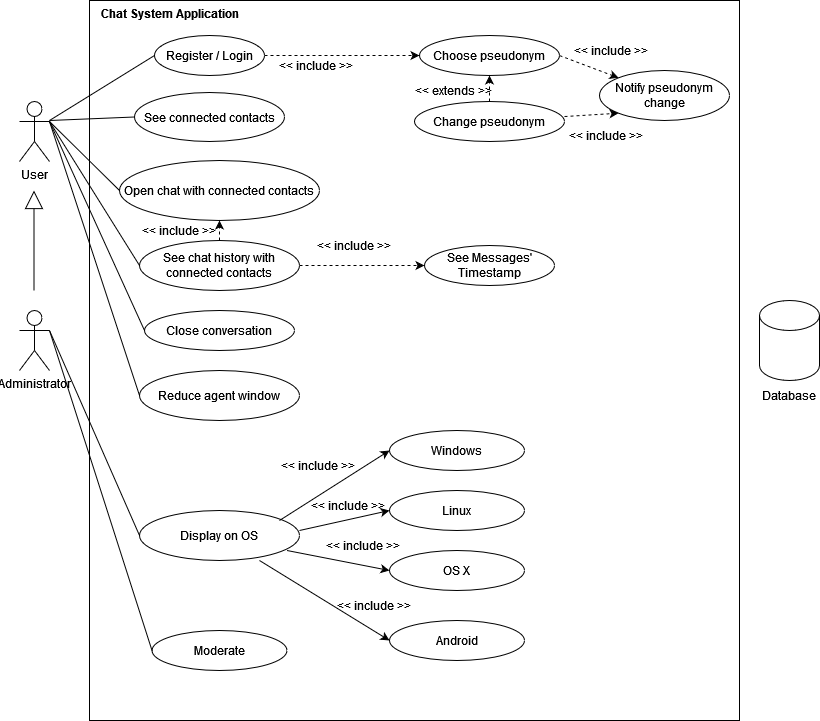

The diagram above was exported from draw.io. Its source (the exported page's mxGraphModel, read from the mxfile embedded in the PNG):
<mxGraphModel dx="1313" dy="663" grid="1" gridSize="10" guides="1" tooltips="1" connect="1" arrows="1" fold="1" page="1" pageScale="1" pageWidth="827" pageHeight="1169" math="0" shadow="0">
  <root>
    <mxCell id="0" />
    <mxCell id="1" parent="0" />
    <mxCell id="6HZu-Dko0kH3TNij78uc-66" value="" style="rounded=0;whiteSpace=wrap;html=1;" parent="1" vertex="1">
      <mxGeometry x="140" y="40" width="650" height="720" as="geometry" />
    </mxCell>
    <mxCell id="6HZu-Dko0kH3TNij78uc-2" value="User" style="shape=umlActor;verticalLabelPosition=bottom;verticalAlign=top;html=1;outlineConnect=0;" parent="1" vertex="1">
      <mxGeometry x="70" y="141" width="30" height="60" as="geometry" />
    </mxCell>
    <mxCell id="6HZu-Dko0kH3TNij78uc-3" value="Administrator" style="shape=umlActor;verticalLabelPosition=bottom;verticalAlign=top;html=1;outlineConnect=0;" parent="1" vertex="1">
      <mxGeometry x="70" y="350" width="30" height="60" as="geometry" />
    </mxCell>
    <mxCell id="6HZu-Dko0kH3TNij78uc-6" value="Register / Login" style="ellipse;whiteSpace=wrap;html=1;" parent="1" vertex="1">
      <mxGeometry x="205" y="75" width="110" height="40" as="geometry" />
    </mxCell>
    <mxCell id="6HZu-Dko0kH3TNij78uc-7" value="Notify pseudonym change" style="ellipse;whiteSpace=wrap;html=1;" parent="1" vertex="1">
      <mxGeometry x="650" y="110" width="130" height="50" as="geometry" />
    </mxCell>
    <mxCell id="6HZu-Dko0kH3TNij78uc-8" value="Choose pseudonym" style="ellipse;whiteSpace=wrap;html=1;" parent="1" vertex="1">
      <mxGeometry x="470" y="75" width="140" height="40" as="geometry" />
    </mxCell>
    <mxCell id="6HZu-Dko0kH3TNij78uc-9" value="Open chat with connected contacts" style="ellipse;whiteSpace=wrap;html=1;" parent="1" vertex="1">
      <mxGeometry x="170" y="200" width="200" height="60" as="geometry" />
    </mxCell>
    <mxCell id="6HZu-Dko0kH3TNij78uc-10" value="See connected contacts" style="ellipse;whiteSpace=wrap;html=1;" parent="1" vertex="1">
      <mxGeometry x="185" y="132" width="150" height="49" as="geometry" />
    </mxCell>
    <mxCell id="6HZu-Dko0kH3TNij78uc-11" value="Change pseudonym" style="ellipse;whiteSpace=wrap;html=1;" parent="1" vertex="1">
      <mxGeometry x="465" y="141" width="150" height="40" as="geometry" />
    </mxCell>
    <mxCell id="6HZu-Dko0kH3TNij78uc-12" value="See chat history with connected contacts" style="ellipse;whiteSpace=wrap;html=1;" parent="1" vertex="1">
      <mxGeometry x="190" y="280" width="160" height="50" as="geometry" />
    </mxCell>
    <mxCell id="6HZu-Dko0kH3TNij78uc-13" value="Close conversation" style="ellipse;whiteSpace=wrap;html=1;" parent="1" vertex="1">
      <mxGeometry x="195" y="350" width="150" height="40" as="geometry" />
    </mxCell>
    <mxCell id="6HZu-Dko0kH3TNij78uc-14" value="See Messages' Timestamp" style="ellipse;whiteSpace=wrap;html=1;" parent="1" vertex="1">
      <mxGeometry x="475" y="285" width="130" height="40" as="geometry" />
    </mxCell>
    <mxCell id="6HZu-Dko0kH3TNij78uc-15" value="Reduce agent window" style="ellipse;whiteSpace=wrap;html=1;" parent="1" vertex="1">
      <mxGeometry x="190" y="410" width="160" height="50" as="geometry" />
    </mxCell>
    <mxCell id="6HZu-Dko0kH3TNij78uc-17" value="Display on OS" style="ellipse;whiteSpace=wrap;html=1;" parent="1" vertex="1">
      <mxGeometry x="190" y="550" width="160" height="50" as="geometry" />
    </mxCell>
    <mxCell id="6HZu-Dko0kH3TNij78uc-18" value="Moderate" style="ellipse;whiteSpace=wrap;html=1;" parent="1" vertex="1">
      <mxGeometry x="202.5" y="670" width="135" height="40" as="geometry" />
    </mxCell>
    <mxCell id="6HZu-Dko0kH3TNij78uc-19" value="Windows" style="ellipse;whiteSpace=wrap;html=1;" parent="1" vertex="1">
      <mxGeometry x="440" y="470" width="135" height="40" as="geometry" />
    </mxCell>
    <mxCell id="6HZu-Dko0kH3TNij78uc-20" value="Linux" style="ellipse;whiteSpace=wrap;html=1;" parent="1" vertex="1">
      <mxGeometry x="440" y="530" width="135" height="40" as="geometry" />
    </mxCell>
    <mxCell id="6HZu-Dko0kH3TNij78uc-21" value="OS X" style="ellipse;whiteSpace=wrap;html=1;" parent="1" vertex="1">
      <mxGeometry x="440" y="590" width="135" height="40" as="geometry" />
    </mxCell>
    <mxCell id="6HZu-Dko0kH3TNij78uc-22" value="Android" style="ellipse;whiteSpace=wrap;html=1;" parent="1" vertex="1">
      <mxGeometry x="440" y="660" width="135" height="40" as="geometry" />
    </mxCell>
    <mxCell id="6HZu-Dko0kH3TNij78uc-25" value="" style="endArrow=classic;html=1;rounded=0;entryX=0;entryY=0.5;entryDx=0;entryDy=0;" parent="1" target="6HZu-Dko0kH3TNij78uc-19" edge="1">
      <mxGeometry width="50" height="50" relative="1" as="geometry">
        <mxPoint x="330" y="560" as="sourcePoint" />
        <mxPoint x="380" y="510" as="targetPoint" />
      </mxGeometry>
    </mxCell>
    <mxCell id="6HZu-Dko0kH3TNij78uc-26" value="" style="endArrow=classic;html=1;rounded=0;entryX=0;entryY=0.5;entryDx=0;entryDy=0;" parent="1" target="6HZu-Dko0kH3TNij78uc-20" edge="1">
      <mxGeometry width="50" height="50" relative="1" as="geometry">
        <mxPoint x="350" y="570" as="sourcePoint" />
        <mxPoint x="434" y="500" as="targetPoint" />
      </mxGeometry>
    </mxCell>
    <mxCell id="6HZu-Dko0kH3TNij78uc-27" value="" style="endArrow=classic;html=1;rounded=0;entryX=0;entryY=0.5;entryDx=0;entryDy=0;" parent="1" target="6HZu-Dko0kH3TNij78uc-21" edge="1">
      <mxGeometry width="50" height="50" relative="1" as="geometry">
        <mxPoint x="337.5" y="590" as="sourcePoint" />
        <mxPoint x="387.5" y="540" as="targetPoint" />
      </mxGeometry>
    </mxCell>
    <mxCell id="6HZu-Dko0kH3TNij78uc-28" value="" style="endArrow=classic;html=1;rounded=0;entryX=0;entryY=0.5;entryDx=0;entryDy=0;" parent="1" target="6HZu-Dko0kH3TNij78uc-22" edge="1">
      <mxGeometry width="50" height="50" relative="1" as="geometry">
        <mxPoint x="310" y="600" as="sourcePoint" />
        <mxPoint x="360" y="550" as="targetPoint" />
      </mxGeometry>
    </mxCell>
    <mxCell id="6HZu-Dko0kH3TNij78uc-30" value="&amp;lt;&amp;lt; include &amp;gt;&amp;gt;" style="text;html=1;strokeColor=none;fillColor=none;align=center;verticalAlign=middle;whiteSpace=wrap;rounded=0;" parent="1" vertex="1">
      <mxGeometry x="324" y="490" width="90" height="30" as="geometry" />
    </mxCell>
    <mxCell id="6HZu-Dko0kH3TNij78uc-31" value="&amp;lt;&amp;lt; include &amp;gt;&amp;gt;" style="text;html=1;strokeColor=none;fillColor=none;align=center;verticalAlign=middle;whiteSpace=wrap;rounded=0;" parent="1" vertex="1">
      <mxGeometry x="354" y="530" width="90" height="30" as="geometry" />
    </mxCell>
    <mxCell id="6HZu-Dko0kH3TNij78uc-32" value="&amp;lt;&amp;lt; include &amp;gt;&amp;gt;" style="text;html=1;strokeColor=none;fillColor=none;align=center;verticalAlign=middle;whiteSpace=wrap;rounded=0;" parent="1" vertex="1">
      <mxGeometry x="369" y="570" width="90" height="30" as="geometry" />
    </mxCell>
    <mxCell id="6HZu-Dko0kH3TNij78uc-33" value="&amp;lt;&amp;lt; include &amp;gt;&amp;gt;" style="text;html=1;strokeColor=none;fillColor=none;align=center;verticalAlign=middle;whiteSpace=wrap;rounded=0;" parent="1" vertex="1">
      <mxGeometry x="380" y="630" width="90" height="30" as="geometry" />
    </mxCell>
    <mxCell id="6HZu-Dko0kH3TNij78uc-35" value="" style="endArrow=classic;dashed=1;html=1;rounded=0;exitX=1;exitY=0.5;exitDx=0;exitDy=0;startArrow=none;startFill=0;endFill=1;" parent="1" source="6HZu-Dko0kH3TNij78uc-6" edge="1">
      <mxGeometry width="50" height="50" relative="1" as="geometry">
        <mxPoint x="315" y="90" as="sourcePoint" />
        <mxPoint x="470" y="95" as="targetPoint" />
      </mxGeometry>
    </mxCell>
    <mxCell id="6HZu-Dko0kH3TNij78uc-36" value="&amp;lt;&amp;lt; include &amp;gt;&amp;gt;" style="text;html=1;strokeColor=none;fillColor=none;align=center;verticalAlign=middle;whiteSpace=wrap;rounded=0;" parent="1" vertex="1">
      <mxGeometry x="320" y="90" width="94" height="30" as="geometry" />
    </mxCell>
    <mxCell id="6HZu-Dko0kH3TNij78uc-37" value="" style="endArrow=classic;dashed=1;html=1;rounded=0;entryX=0.5;entryY=1;entryDx=0;entryDy=0;exitX=0.5;exitY=0;exitDx=0;exitDy=0;startArrow=none;startFill=0;endFill=1;" parent="1" source="6HZu-Dko0kH3TNij78uc-11" target="6HZu-Dko0kH3TNij78uc-8" edge="1">
      <mxGeometry width="50" height="50" relative="1" as="geometry">
        <mxPoint x="500" y="132" as="sourcePoint" />
        <mxPoint x="615" y="132" as="targetPoint" />
      </mxGeometry>
    </mxCell>
    <mxCell id="6HZu-Dko0kH3TNij78uc-39" value="&amp;lt;&amp;lt; extends &amp;gt;&amp;gt;" style="text;html=1;strokeColor=none;fillColor=none;align=center;verticalAlign=middle;whiteSpace=wrap;rounded=0;" parent="1" vertex="1">
      <mxGeometry x="459" y="115" width="90" height="30" as="geometry" />
    </mxCell>
    <mxCell id="6HZu-Dko0kH3TNij78uc-45" value="" style="endArrow=classic;dashed=1;html=1;rounded=0;exitX=1;exitY=0.5;exitDx=0;exitDy=0;startArrow=none;startFill=0;endFill=1;entryX=0;entryY=0.5;entryDx=0;entryDy=0;" parent="1" target="6HZu-Dko0kH3TNij78uc-14" edge="1" source="6HZu-Dko0kH3TNij78uc-12">
      <mxGeometry width="50" height="50" relative="1" as="geometry">
        <mxPoint x="370" y="229.5" as="sourcePoint" />
        <mxPoint x="525" y="229.5" as="targetPoint" />
      </mxGeometry>
    </mxCell>
    <mxCell id="6HZu-Dko0kH3TNij78uc-46" value="&amp;lt;&amp;lt; include &amp;gt;&amp;gt;" style="text;html=1;strokeColor=none;fillColor=none;align=center;verticalAlign=middle;whiteSpace=wrap;rounded=0;" parent="1" vertex="1">
      <mxGeometry x="360" y="270" width="90" height="30" as="geometry" />
    </mxCell>
    <mxCell id="6HZu-Dko0kH3TNij78uc-57" value="" style="endArrow=none;html=1;rounded=0;entryX=0;entryY=0.5;entryDx=0;entryDy=0;" parent="1" target="6HZu-Dko0kH3TNij78uc-6" edge="1">
      <mxGeometry width="50" height="50" relative="1" as="geometry">
        <mxPoint x="100" y="160" as="sourcePoint" />
        <mxPoint x="150" y="110" as="targetPoint" />
      </mxGeometry>
    </mxCell>
    <mxCell id="6HZu-Dko0kH3TNij78uc-58" value="" style="endArrow=none;html=1;rounded=0;entryX=0;entryY=0.5;entryDx=0;entryDy=0;" parent="1" target="6HZu-Dko0kH3TNij78uc-10" edge="1">
      <mxGeometry width="50" height="50" relative="1" as="geometry">
        <mxPoint x="100" y="160" as="sourcePoint" />
        <mxPoint x="215" y="105" as="targetPoint" />
      </mxGeometry>
    </mxCell>
    <mxCell id="6HZu-Dko0kH3TNij78uc-59" value="" style="endArrow=none;html=1;rounded=0;entryX=0;entryY=0.5;entryDx=0;entryDy=0;exitX=1;exitY=0.3333333333333333;exitDx=0;exitDy=0;exitPerimeter=0;" parent="1" source="6HZu-Dko0kH3TNij78uc-2" target="6HZu-Dko0kH3TNij78uc-9" edge="1">
      <mxGeometry width="50" height="50" relative="1" as="geometry">
        <mxPoint x="120" y="180" as="sourcePoint" />
        <mxPoint x="225" y="115" as="targetPoint" />
      </mxGeometry>
    </mxCell>
    <mxCell id="6HZu-Dko0kH3TNij78uc-60" value="" style="endArrow=none;html=1;rounded=0;entryX=0;entryY=0.5;entryDx=0;entryDy=0;exitX=1;exitY=0.3333333333333333;exitDx=0;exitDy=0;exitPerimeter=0;" parent="1" source="6HZu-Dko0kH3TNij78uc-2" target="6HZu-Dko0kH3TNij78uc-12" edge="1">
      <mxGeometry width="50" height="50" relative="1" as="geometry">
        <mxPoint x="130" y="190" as="sourcePoint" />
        <mxPoint x="235" y="125" as="targetPoint" />
      </mxGeometry>
    </mxCell>
    <mxCell id="6HZu-Dko0kH3TNij78uc-61" value="" style="endArrow=none;html=1;rounded=0;entryX=0;entryY=0.5;entryDx=0;entryDy=0;exitX=1;exitY=0.3333333333333333;exitDx=0;exitDy=0;exitPerimeter=0;" parent="1" source="6HZu-Dko0kH3TNij78uc-2" target="6HZu-Dko0kH3TNij78uc-13" edge="1">
      <mxGeometry width="50" height="50" relative="1" as="geometry">
        <mxPoint x="140" y="200" as="sourcePoint" />
        <mxPoint x="245" y="135" as="targetPoint" />
      </mxGeometry>
    </mxCell>
    <mxCell id="6HZu-Dko0kH3TNij78uc-62" value="" style="endArrow=none;html=1;rounded=0;entryX=0;entryY=0.5;entryDx=0;entryDy=0;exitX=1;exitY=0.3333333333333333;exitDx=0;exitDy=0;exitPerimeter=0;" parent="1" source="6HZu-Dko0kH3TNij78uc-2" target="6HZu-Dko0kH3TNij78uc-15" edge="1">
      <mxGeometry width="50" height="50" relative="1" as="geometry">
        <mxPoint x="150" y="210" as="sourcePoint" />
        <mxPoint x="255" y="145" as="targetPoint" />
      </mxGeometry>
    </mxCell>
    <mxCell id="6HZu-Dko0kH3TNij78uc-63" value="" style="endArrow=none;html=1;rounded=0;entryX=0;entryY=0.5;entryDx=0;entryDy=0;exitX=1;exitY=0.3333333333333333;exitDx=0;exitDy=0;exitPerimeter=0;" parent="1" source="6HZu-Dko0kH3TNij78uc-3" target="6HZu-Dko0kH3TNij78uc-17" edge="1">
      <mxGeometry width="50" height="50" relative="1" as="geometry">
        <mxPoint x="160" y="220" as="sourcePoint" />
        <mxPoint x="265" y="155" as="targetPoint" />
      </mxGeometry>
    </mxCell>
    <mxCell id="6HZu-Dko0kH3TNij78uc-64" value="" style="endArrow=none;html=1;rounded=0;exitX=1;exitY=0.3333333333333333;exitDx=0;exitDy=0;exitPerimeter=0;entryX=0;entryY=0.5;entryDx=0;entryDy=0;" parent="1" source="6HZu-Dko0kH3TNij78uc-3" target="6HZu-Dko0kH3TNij78uc-18" edge="1">
      <mxGeometry width="50" height="50" relative="1" as="geometry">
        <mxPoint x="170" y="230" as="sourcePoint" />
        <mxPoint x="275" y="165" as="targetPoint" />
      </mxGeometry>
    </mxCell>
    <mxCell id="6HZu-Dko0kH3TNij78uc-69" value="" style="group" parent="1" connectable="0" vertex="1">
      <mxGeometry x="810" y="340" width="60" height="110" as="geometry" />
    </mxCell>
    <mxCell id="6HZu-Dko0kH3TNij78uc-67" value="" style="shape=cylinder3;whiteSpace=wrap;html=1;boundedLbl=1;backgroundOutline=1;size=15;" parent="6HZu-Dko0kH3TNij78uc-69" vertex="1">
      <mxGeometry width="60" height="80" as="geometry" />
    </mxCell>
    <mxCell id="6HZu-Dko0kH3TNij78uc-68" value="Database" style="text;html=1;strokeColor=none;fillColor=none;align=center;verticalAlign=middle;whiteSpace=wrap;rounded=0;" parent="6HZu-Dko0kH3TNij78uc-69" vertex="1">
      <mxGeometry y="80" width="60" height="30" as="geometry" />
    </mxCell>
    <mxCell id="SsNJrTYfuRpY6W5EVTd_-1" value="" style="endArrow=block;endSize=16;endFill=0;html=1;rounded=0;" edge="1" parent="1">
      <mxGeometry x="0.125" y="-80" width="160" relative="1" as="geometry">
        <mxPoint x="84.5" y="330" as="sourcePoint" />
        <mxPoint x="84.5" y="230" as="targetPoint" />
        <mxPoint as="offset" />
      </mxGeometry>
    </mxCell>
    <mxCell id="SsNJrTYfuRpY6W5EVTd_-4" value="Chat System Application" style="text;align=center;fontStyle=1;verticalAlign=middle;spacingLeft=3;spacingRight=3;strokeColor=none;rotatable=0;points=[[0,0.5],[1,0.5]];portConstraint=eastwest;html=1;" vertex="1" parent="1">
      <mxGeometry x="180" y="40" width="80" height="26" as="geometry" />
    </mxCell>
    <mxCell id="SsNJrTYfuRpY6W5EVTd_-5" value="" style="endArrow=classic;dashed=1;html=1;rounded=0;exitX=1;exitY=0.5;exitDx=0;exitDy=0;startArrow=none;startFill=0;endFill=1;entryX=0;entryY=0;entryDx=0;entryDy=0;" edge="1" parent="1" source="6HZu-Dko0kH3TNij78uc-8" target="6HZu-Dko0kH3TNij78uc-7">
      <mxGeometry width="50" height="50" relative="1" as="geometry">
        <mxPoint x="615" y="94.5" as="sourcePoint" />
        <mxPoint x="770" y="94.5" as="targetPoint" />
      </mxGeometry>
    </mxCell>
    <mxCell id="SsNJrTYfuRpY6W5EVTd_-6" value="" style="endArrow=classic;dashed=1;html=1;rounded=0;exitX=1;exitY=0.5;exitDx=0;exitDy=0;startArrow=none;startFill=0;endFill=1;entryX=0;entryY=1;entryDx=0;entryDy=0;" edge="1" parent="1" target="6HZu-Dko0kH3TNij78uc-7">
      <mxGeometry width="50" height="50" relative="1" as="geometry">
        <mxPoint x="615" y="156" as="sourcePoint" />
        <mxPoint x="770" y="156" as="targetPoint" />
      </mxGeometry>
    </mxCell>
    <mxCell id="SsNJrTYfuRpY6W5EVTd_-7" value="&amp;lt;&amp;lt; include &amp;gt;&amp;gt;" style="text;html=1;strokeColor=none;fillColor=none;align=center;verticalAlign=middle;whiteSpace=wrap;rounded=0;" vertex="1" parent="1">
      <mxGeometry x="615" y="75" width="94" height="30" as="geometry" />
    </mxCell>
    <mxCell id="SsNJrTYfuRpY6W5EVTd_-8" value="&amp;lt;&amp;lt; include &amp;gt;&amp;gt;" style="text;html=1;strokeColor=none;fillColor=none;align=center;verticalAlign=middle;whiteSpace=wrap;rounded=0;" vertex="1" parent="1">
      <mxGeometry x="610" y="160" width="94" height="30" as="geometry" />
    </mxCell>
    <mxCell id="SsNJrTYfuRpY6W5EVTd_-10" value="" style="endArrow=classic;dashed=1;html=1;rounded=0;exitX=0.5;exitY=0;exitDx=0;exitDy=0;startArrow=none;startFill=0;endFill=1;entryX=0.5;entryY=1;entryDx=0;entryDy=0;" edge="1" parent="1" source="6HZu-Dko0kH3TNij78uc-12" target="6HZu-Dko0kH3TNij78uc-9">
      <mxGeometry width="50" height="50" relative="1" as="geometry">
        <mxPoint x="266" y="280" as="sourcePoint" />
        <mxPoint x="320" y="277" as="targetPoint" />
      </mxGeometry>
    </mxCell>
    <mxCell id="SsNJrTYfuRpY6W5EVTd_-11" value="&amp;lt;&amp;lt; include &amp;gt;&amp;gt;" style="text;html=1;strokeColor=none;fillColor=none;align=center;verticalAlign=middle;whiteSpace=wrap;rounded=0;" vertex="1" parent="1">
      <mxGeometry x="185" y="255" width="90" height="30" as="geometry" />
    </mxCell>
  </root>
</mxGraphModel>